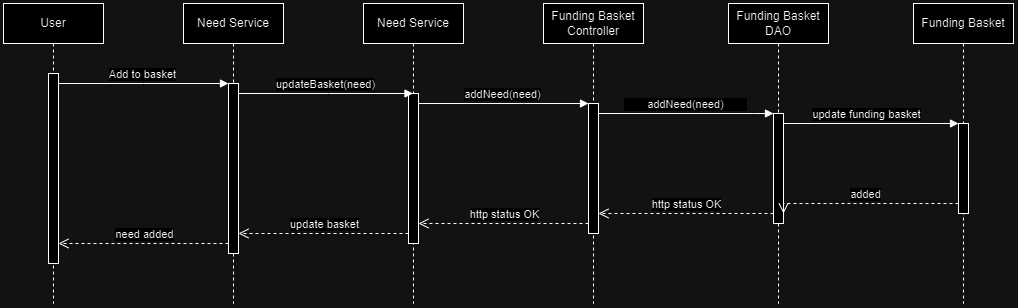

The diagram above was exported from draw.io. Its source (the exported page's mxGraphModel, read from the mxfile embedded in the PNG):
<mxGraphModel dx="811" dy="1622" grid="1" gridSize="10" guides="1" tooltips="1" connect="1" arrows="1" fold="1" page="1" pageScale="1" pageWidth="850" pageHeight="1100" math="0" shadow="0">
  <root>
    <mxCell id="0" />
    <mxCell id="1" parent="0" />
    <mxCell id="aM9ryv3xv72pqoxQDRHE-1" value="User" style="shape=umlLifeline;perimeter=lifelinePerimeter;whiteSpace=wrap;html=1;container=0;dropTarget=0;collapsible=0;recursiveResize=0;outlineConnect=0;portConstraint=eastwest;newEdgeStyle={&quot;edgeStyle&quot;:&quot;elbowEdgeStyle&quot;,&quot;elbow&quot;:&quot;vertical&quot;,&quot;curved&quot;:0,&quot;rounded&quot;:0};" parent="1" vertex="1">
      <mxGeometry x="40" y="40" width="100" height="300" as="geometry" />
    </mxCell>
    <mxCell id="aM9ryv3xv72pqoxQDRHE-2" value="" style="html=1;points=[];perimeter=orthogonalPerimeter;outlineConnect=0;targetShapes=umlLifeline;portConstraint=eastwest;newEdgeStyle={&quot;edgeStyle&quot;:&quot;elbowEdgeStyle&quot;,&quot;elbow&quot;:&quot;vertical&quot;,&quot;curved&quot;:0,&quot;rounded&quot;:0};" parent="aM9ryv3xv72pqoxQDRHE-1" vertex="1">
      <mxGeometry x="45" y="70" width="10" height="190" as="geometry" />
    </mxCell>
    <mxCell id="aM9ryv3xv72pqoxQDRHE-5" value="Need Service" style="shape=umlLifeline;perimeter=lifelinePerimeter;whiteSpace=wrap;html=1;container=0;dropTarget=0;collapsible=0;recursiveResize=0;outlineConnect=0;portConstraint=eastwest;newEdgeStyle={&quot;edgeStyle&quot;:&quot;elbowEdgeStyle&quot;,&quot;elbow&quot;:&quot;vertical&quot;,&quot;curved&quot;:0,&quot;rounded&quot;:0};" parent="1" vertex="1">
      <mxGeometry x="220" y="40" width="100" height="300" as="geometry" />
    </mxCell>
    <mxCell id="aM9ryv3xv72pqoxQDRHE-6" value="" style="html=1;points=[];perimeter=orthogonalPerimeter;outlineConnect=0;targetShapes=umlLifeline;portConstraint=eastwest;newEdgeStyle={&quot;edgeStyle&quot;:&quot;elbowEdgeStyle&quot;,&quot;elbow&quot;:&quot;vertical&quot;,&quot;curved&quot;:0,&quot;rounded&quot;:0};" parent="aM9ryv3xv72pqoxQDRHE-5" vertex="1">
      <mxGeometry x="45" y="80" width="10" height="170" as="geometry" />
    </mxCell>
    <mxCell id="aM9ryv3xv72pqoxQDRHE-7" value="Add to basket" style="html=1;verticalAlign=bottom;endArrow=block;edgeStyle=elbowEdgeStyle;elbow=horizontal;curved=0;rounded=0;" parent="1" source="aM9ryv3xv72pqoxQDRHE-2" target="aM9ryv3xv72pqoxQDRHE-6" edge="1">
      <mxGeometry relative="1" as="geometry">
        <mxPoint x="195" y="130" as="sourcePoint" />
        <Array as="points">
          <mxPoint x="180" y="120" />
        </Array>
      </mxGeometry>
    </mxCell>
    <mxCell id="aM9ryv3xv72pqoxQDRHE-8" value="need added" style="html=1;verticalAlign=bottom;endArrow=open;dashed=1;endSize=8;edgeStyle=elbowEdgeStyle;elbow=vertical;curved=0;rounded=0;" parent="1" source="aM9ryv3xv72pqoxQDRHE-6" target="aM9ryv3xv72pqoxQDRHE-2" edge="1">
      <mxGeometry relative="1" as="geometry">
        <mxPoint x="195" y="205" as="targetPoint" />
        <Array as="points">
          <mxPoint x="190" y="280" />
        </Array>
      </mxGeometry>
    </mxCell>
    <mxCell id="q0fOyZreCcWl63WgcDgj-1" value="Need Service" style="shape=umlLifeline;perimeter=lifelinePerimeter;whiteSpace=wrap;html=1;container=0;dropTarget=0;collapsible=0;recursiveResize=0;outlineConnect=0;portConstraint=eastwest;newEdgeStyle={&quot;edgeStyle&quot;:&quot;elbowEdgeStyle&quot;,&quot;elbow&quot;:&quot;vertical&quot;,&quot;curved&quot;:0,&quot;rounded&quot;:0};" parent="1" vertex="1">
      <mxGeometry x="400" y="40" width="100" height="300" as="geometry" />
    </mxCell>
    <mxCell id="q0fOyZreCcWl63WgcDgj-2" value="" style="html=1;points=[];perimeter=orthogonalPerimeter;outlineConnect=0;targetShapes=umlLifeline;portConstraint=eastwest;newEdgeStyle={&quot;edgeStyle&quot;:&quot;elbowEdgeStyle&quot;,&quot;elbow&quot;:&quot;vertical&quot;,&quot;curved&quot;:0,&quot;rounded&quot;:0};" parent="q0fOyZreCcWl63WgcDgj-1" vertex="1">
      <mxGeometry x="45" y="90" width="10" height="150" as="geometry" />
    </mxCell>
    <mxCell id="q0fOyZreCcWl63WgcDgj-4" value="update basket" style="html=1;verticalAlign=bottom;endArrow=open;dashed=1;endSize=8;edgeStyle=elbowEdgeStyle;elbow=vertical;curved=0;rounded=0;" parent="1" source="q0fOyZreCcWl63WgcDgj-2" target="aM9ryv3xv72pqoxQDRHE-6" edge="1">
      <mxGeometry relative="1" as="geometry">
        <mxPoint x="280" y="280" as="targetPoint" />
        <Array as="points">
          <mxPoint x="380" y="270" />
        </Array>
      </mxGeometry>
    </mxCell>
    <mxCell id="q0fOyZreCcWl63WgcDgj-7" value="updateBasket(need)" style="html=1;verticalAlign=bottom;endArrow=block;edgeStyle=elbowEdgeStyle;elbow=vertical;curved=0;rounded=0;" parent="1" source="aM9ryv3xv72pqoxQDRHE-6" target="q0fOyZreCcWl63WgcDgj-1" edge="1">
      <mxGeometry relative="1" as="geometry">
        <mxPoint x="280" y="130" as="sourcePoint" />
        <Array as="points">
          <mxPoint x="365" y="130" />
        </Array>
        <mxPoint x="450" y="130" as="targetPoint" />
      </mxGeometry>
    </mxCell>
    <mxCell id="q0fOyZreCcWl63WgcDgj-8" value="Funding Basket Controller" style="shape=umlLifeline;perimeter=lifelinePerimeter;whiteSpace=wrap;html=1;container=0;dropTarget=0;collapsible=0;recursiveResize=0;outlineConnect=0;portConstraint=eastwest;newEdgeStyle={&quot;edgeStyle&quot;:&quot;elbowEdgeStyle&quot;,&quot;elbow&quot;:&quot;vertical&quot;,&quot;curved&quot;:0,&quot;rounded&quot;:0};" parent="1" vertex="1">
      <mxGeometry x="580" y="40" width="100" height="300" as="geometry" />
    </mxCell>
    <mxCell id="q0fOyZreCcWl63WgcDgj-9" value="" style="html=1;points=[];perimeter=orthogonalPerimeter;outlineConnect=0;targetShapes=umlLifeline;portConstraint=eastwest;newEdgeStyle={&quot;edgeStyle&quot;:&quot;elbowEdgeStyle&quot;,&quot;elbow&quot;:&quot;vertical&quot;,&quot;curved&quot;:0,&quot;rounded&quot;:0};" parent="q0fOyZreCcWl63WgcDgj-8" vertex="1">
      <mxGeometry x="45" y="100" width="10" height="130" as="geometry" />
    </mxCell>
    <mxCell id="q0fOyZreCcWl63WgcDgj-10" value="http status OK" style="html=1;verticalAlign=bottom;endArrow=open;dashed=1;endSize=8;edgeStyle=elbowEdgeStyle;elbow=vertical;curved=0;rounded=0;" parent="1" source="q0fOyZreCcWl63WgcDgj-9" target="q0fOyZreCcWl63WgcDgj-2" edge="1">
      <mxGeometry relative="1" as="geometry">
        <mxPoint x="470" y="270" as="targetPoint" />
        <Array as="points">
          <mxPoint x="575" y="260" />
        </Array>
      </mxGeometry>
    </mxCell>
    <mxCell id="q0fOyZreCcWl63WgcDgj-13" value="addNeed(need)" style="html=1;verticalAlign=bottom;endArrow=block;edgeStyle=elbowEdgeStyle;elbow=vertical;curved=0;rounded=0;" parent="1" source="q0fOyZreCcWl63WgcDgj-2" target="q0fOyZreCcWl63WgcDgj-9" edge="1">
      <mxGeometry relative="1" as="geometry">
        <mxPoint x="470" y="130" as="sourcePoint" />
        <Array as="points">
          <mxPoint x="560" y="140" />
        </Array>
        <mxPoint x="645" y="130" as="targetPoint" />
      </mxGeometry>
    </mxCell>
    <mxCell id="q0fOyZreCcWl63WgcDgj-14" value="Funding Basket DAO" style="shape=umlLifeline;perimeter=lifelinePerimeter;whiteSpace=wrap;html=1;container=0;dropTarget=0;collapsible=0;recursiveResize=0;outlineConnect=0;portConstraint=eastwest;newEdgeStyle={&quot;edgeStyle&quot;:&quot;elbowEdgeStyle&quot;,&quot;elbow&quot;:&quot;vertical&quot;,&quot;curved&quot;:0,&quot;rounded&quot;:0};" parent="1" vertex="1">
      <mxGeometry x="765" y="40" width="100" height="300" as="geometry" />
    </mxCell>
    <mxCell id="q0fOyZreCcWl63WgcDgj-15" value="" style="html=1;points=[];perimeter=orthogonalPerimeter;outlineConnect=0;targetShapes=umlLifeline;portConstraint=eastwest;newEdgeStyle={&quot;edgeStyle&quot;:&quot;elbowEdgeStyle&quot;,&quot;elbow&quot;:&quot;vertical&quot;,&quot;curved&quot;:0,&quot;rounded&quot;:0};" parent="q0fOyZreCcWl63WgcDgj-14" vertex="1">
      <mxGeometry x="45" y="110" width="10" height="110" as="geometry" />
    </mxCell>
    <mxCell id="q0fOyZreCcWl63WgcDgj-16" value="http status OK" style="html=1;verticalAlign=bottom;endArrow=open;dashed=1;endSize=8;edgeStyle=elbowEdgeStyle;elbow=vertical;curved=0;rounded=0;" parent="1" source="q0fOyZreCcWl63WgcDgj-15" target="q0fOyZreCcWl63WgcDgj-9" edge="1">
      <mxGeometry relative="1" as="geometry">
        <mxPoint x="640" y="270" as="targetPoint" />
        <Array as="points">
          <mxPoint x="780" y="250" />
        </Array>
      </mxGeometry>
    </mxCell>
    <mxCell id="q0fOyZreCcWl63WgcDgj-19" value="addNeed(need)&lt;span style=&quot;white-space: pre;&quot;&gt;&#09;&lt;/span&gt;&lt;span style=&quot;white-space: pre;&quot;&gt;&#09;&lt;/span&gt;" style="html=1;verticalAlign=bottom;endArrow=block;edgeStyle=elbowEdgeStyle;elbow=vertical;curved=0;rounded=0;" parent="1" source="q0fOyZreCcWl63WgcDgj-9" target="q0fOyZreCcWl63WgcDgj-15" edge="1">
      <mxGeometry relative="1" as="geometry">
        <mxPoint x="640" y="140" as="sourcePoint" />
        <Array as="points">
          <mxPoint x="790" y="150" />
        </Array>
        <mxPoint x="830" y="130" as="targetPoint" />
      </mxGeometry>
    </mxCell>
    <mxCell id="q0fOyZreCcWl63WgcDgj-27" value="Funding Basket" style="shape=umlLifeline;perimeter=lifelinePerimeter;whiteSpace=wrap;html=1;container=0;dropTarget=0;collapsible=0;recursiveResize=0;outlineConnect=0;portConstraint=eastwest;newEdgeStyle={&quot;edgeStyle&quot;:&quot;elbowEdgeStyle&quot;,&quot;elbow&quot;:&quot;vertical&quot;,&quot;curved&quot;:0,&quot;rounded&quot;:0};" parent="1" vertex="1">
      <mxGeometry x="950" y="40" width="100" height="300" as="geometry" />
    </mxCell>
    <mxCell id="q0fOyZreCcWl63WgcDgj-28" value="" style="html=1;points=[];perimeter=orthogonalPerimeter;outlineConnect=0;targetShapes=umlLifeline;portConstraint=eastwest;newEdgeStyle={&quot;edgeStyle&quot;:&quot;elbowEdgeStyle&quot;,&quot;elbow&quot;:&quot;vertical&quot;,&quot;curved&quot;:0,&quot;rounded&quot;:0};" parent="q0fOyZreCcWl63WgcDgj-27" vertex="1">
      <mxGeometry x="45" y="120" width="10" height="90" as="geometry" />
    </mxCell>
    <mxCell id="q0fOyZreCcWl63WgcDgj-29" value="added" style="html=1;verticalAlign=bottom;endArrow=open;dashed=1;endSize=8;edgeStyle=elbowEdgeStyle;elbow=vertical;curved=0;rounded=0;" parent="1" source="q0fOyZreCcWl63WgcDgj-28" edge="1">
      <mxGeometry relative="1" as="geometry">
        <mxPoint x="820" y="250" as="targetPoint" />
        <Array as="points">
          <mxPoint x="965" y="240" />
        </Array>
      </mxGeometry>
    </mxCell>
    <mxCell id="q0fOyZreCcWl63WgcDgj-30" value="update funding basket" style="html=1;verticalAlign=bottom;endArrow=block;edgeStyle=elbowEdgeStyle;elbow=vertical;curved=0;rounded=0;" parent="1" target="q0fOyZreCcWl63WgcDgj-28" edge="1">
      <mxGeometry relative="1" as="geometry">
        <mxPoint x="820" y="150" as="sourcePoint" />
        <Array as="points">
          <mxPoint x="930" y="160" />
        </Array>
        <mxPoint x="1015" y="130" as="targetPoint" />
      </mxGeometry>
    </mxCell>
  </root>
</mxGraphModel>